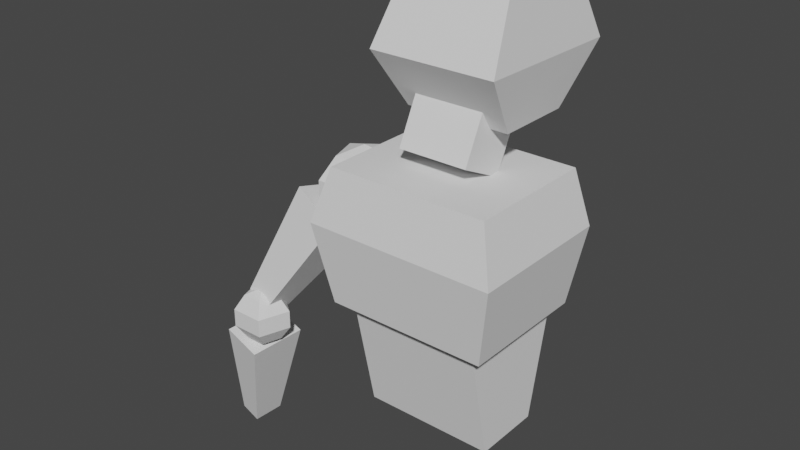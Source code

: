 # Source: lowpoly-person.blend  (saved by Blender 2.90.8; exported with 4.5.12 LTS)
import bpy
from mathutils import Matrix  # noqa: F401  (used for matrix-valued properties, if any)

bpy.ops.wm.read_factory_settings(use_empty=True)
scene = bpy.context.scene
scene.name = 'Scene'

# ---- collections
col_collection = bpy.data.collections.new('Collection'); scene.collection.children.link(col_collection)

# ---- world
world_world = bpy.data.worlds.new('World'); scene.world = world_world
world_world.use_nodes = True; world_world.node_tree.nodes.clear()
_N = world_world.node_tree.nodes; _L = world_world.node_tree.links
n0 = _N.new('ShaderNodeOutputWorld'); n0.name = 'World Output'; n0.location = (300, 300)
n1 = _N.new('ShaderNodeBackground'); n1.name = 'Background'; n1.location = (10, 300)
n1.inputs[0].default_value = (0.05088, 0.05088, 0.05088, 1.0)
_L.new(n1.outputs[0], n0.inputs[0])
n0.is_active_output = True
world_world.color = (0.05088, 0.05088, 0.05088)
world_world.use_sun_shadow = False
world_world.sun_shadow_jitter_overblur = 0.0

# ---- meshes
me_cube_010 = bpy.data.meshes.new('Cube.010')
me_cube_010.from_pydata([(1.0, -0.4253, -1.0), (1.0, -0.808, 0.7819), (1.0, 0.6202, -1.0), (1.0, 1.0, 0.7629), (0.7884, -1.035, 3.467), (0.7884, -1.259, 5.276), (0.7884, 0.1141, 3.467), (0.7884, 0.1728, 5.305), (0.9464, 0.6858, 4.336), (0.9464, -1.674, 4.304), (0.5251, -0.07552, 2.748), (0.5251, -0.6118, 3.848), (0.5251, 0.6132, 3.083), (0.5251, 0.07697, 4.184), (1.22, -0.8359, 0.7856), (1.22, -0.8359, 2.818), (1.22, 1.164, 0.7856), (1.22, 1.164, 2.818), (1.446, 1.35, 2.01), (1.446, -0.9281, 2.01), (3.912e-08, 1.164, 0.7856), (3.912e-08, 1.164, 2.818), (3.912e-08, -0.8359, 0.7856), (3.912e-08, -0.8359, 2.818), (3.912e-08, -1.171, 2.01), (3.912e-08, 1.35, 2.01), (-1.192e-07, 0.1141, 3.467), (-1.192e-07, 0.1728, 5.305), (-1.192e-07, -1.035, 3.467), (-1.192e-07, -1.259, 5.276), (-1.192e-07, -1.674, 4.304), (-1.192e-07, 0.6858, 4.336), (0.0, 0.6202, -1.0), (0.0, 1.0, 0.7629), (0.0, -0.4253, -1.0), (0.0, -0.808, 0.7819), (0.0, 0.6132, 3.083), (0.0, 0.07697, 4.184), (0.0, -0.07552, 2.748), (0.0, -0.6118, 3.848)], [], [(32, 33, 3, 2), (2, 3, 1, 0), (32, 2, 0, 34), (31, 27, 7, 8), (8, 7, 5, 9), (26, 6, 4, 28), (6, 8, 9, 4), (26, 31, 8, 6), (36, 37, 13, 12), (12, 13, 11, 10), (36, 12, 10, 38), (25, 21, 17, 18), (18, 17, 15, 19), (20, 16, 14, 22), (16, 18, 19, 14), (20, 25, 18, 16), (14, 19, 24, 22), (17, 21, 23, 15), (19, 15, 23, 24), (4, 9, 30, 28), (7, 27, 29, 5), (9, 5, 29, 30), (3, 33, 35, 1), (0, 1, 35, 34), (13, 37, 39, 11), (10, 11, 39, 38)])
_uv = me_cube_010.uv_layers.new(name='UVMap')
_uv.uv.foreach_set('vector', [0.375, 0.375, 0.625, 0.375, 0.625, 0.5, 0.375, 0.5, 0.375, 0.5, 0.625, 0.5, 0.625, 0.75, 0.375, 0.75, 0.25, 0.5, 0.375, 0.5, 0.375, 0.75, 0.25, 0.75, 0.5, 0.375, 0.625, 0.375, 0.625, 0.5, 0.5, 0.5, 0.5, 0.5, 0.625, 0.5, 0.625, 0.75, 0.5, 0.75, 0.25, 0.5, 0.375, 0.5, 0.375, 0.6833, 0.25, 0.6833, 0.375, 0.5, 0.5, 0.5, 0.5, 0.75, 0.375, 0.6833, 0.375, 0.375, 0.5, 0.375, 0.5, 0.5, 0.375, 0.5, 0.375, 0.375, 0.625, 0.375, 0.625, 0.5, 0.375, 0.5, 0.375, 0.5, 0.625, 0.5, 0.625, 0.75, 0.375, 0.75, 0.25, 0.5, 0.375, 0.5, 0.375, 0.75, 0.25, 0.75, 0.5417, 0.375, 0.625, 0.375, 0.625, 0.5, 0.5417, 0.5, 0.5417, 0.5, 0.625, 0.5, 0.625, 0.75, 0.5417, 0.75, 0.25, 0.5, 0.375, 0.5, 0.375, 0.75, 0.25, 0.75, 0.375, 0.5, 0.5417, 0.5, 0.5417, 0.75, 0.375, 0.75, 0.375, 0.375, 0.5417, 0.375, 0.5417, 0.5, 0.375, 0.5, 0.375, 0.75, 0.5417, 0.75, 0.5417, 0.875, 0.375, 0.875, 0.625, 0.5, 0.75, 0.5, 0.75, 0.75, 0.625, 0.75, 0.5417, 0.75, 0.625, 0.75, 0.625, 0.875, 0.5417, 0.875, 0.375, 0.6833, 0.5, 0.75, 0.5, 0.8875, 0.3656, 0.841, 0.625, 0.5, 0.75, 0.5, 0.75, 0.75, 0.625, 0.75, 0.5, 0.75, 0.625, 0.75, 0.625, 0.875, 0.5, 0.8875, 0.625, 0.5, 0.75, 0.5, 0.75, 0.75, 0.625, 0.75, 0.375, 0.75, 0.625, 0.75, 0.625, 0.875, 0.375, 0.875, 0.625, 0.5, 0.75, 0.5, 0.75, 0.75, 0.625, 0.75, 0.375, 0.75, 0.625, 0.75, 0.625, 0.875, 0.375, 0.875])
me_cube_010.use_remesh_fix_poles = True
me_cube_010.use_remesh_preserve_attributes = False
me_cube_010.use_mirror_vertex_groups = False
me_cube_010.update()
me_cube_011 = bpy.data.meshes.new('Cube.011')
me_cube_011.from_pydata([(-0.532, -0.532, -1.0), (-1.0, -1.0, 1.0), (-0.532, 0.532, -1.0), (-1.0, 1.0, 1.0), (0.532, -0.532, -1.0), (1.0, -1.0, 1.0), (0.532, 0.532, -1.0), (1.0, 1.0, 1.0)], [], [(0, 1, 3, 2), (2, 3, 7, 6), (6, 7, 5, 4), (4, 5, 1, 0), (2, 6, 4, 0), (7, 3, 1, 5)])
_uv = me_cube_011.uv_layers.new(name='UVMap')
_uv.uv.foreach_set('vector', [0.375, 0.0, 0.625, 0.0, 0.625, 0.25, 0.375, 0.25, 0.375, 0.25, 0.625, 0.25, 0.625, 0.5, 0.375, 0.5, 0.375, 0.5, 0.625, 0.5, 0.625, 0.75, 0.375, 0.75, 0.375, 0.75, 0.625, 0.75, 0.625, 1.0, 0.375, 1.0, 0.125, 0.5, 0.375, 0.5, 0.375, 0.75, 0.125, 0.75, 0.625, 0.5, 0.875, 0.5, 0.875, 0.75, 0.625, 0.75])
me_cube_011.use_remesh_fix_poles = True
me_cube_011.use_remesh_preserve_attributes = False
me_cube_011.use_mirror_vertex_groups = False
me_cube_011.update()
me_sphere = bpy.data.meshes.new('Sphere')
me_sphere.from_pydata([(0.0, 0.5878, 0.809), (0.0, 0.9511, 0.309), (0.0, 0.9511, -0.309), (0.0, 0.5878, -0.809), (0.559, 0.1816, 0.809), (0.9045, 0.2939, 0.309), (0.9045, 0.2939, -0.309), (0.559, 0.1816, -0.809), (0.3455, -0.4755, 0.809), (0.559, -0.7694, 0.309), (0.559, -0.7694, -0.309), (0.3455, -0.4755, -0.809), (0.0, -8.742e-08, -1.0), (-5.139e-08, -1.581e-07, 1.0), (-0.3455, -0.4755, 0.809), (-0.559, -0.7694, 0.309), (-0.559, -0.7694, -0.309), (-0.3455, -0.4755, -0.809), (-0.559, 0.1816, 0.809), (-0.9045, 0.2939, 0.309), (-0.9045, 0.2939, -0.309), (-0.559, 0.1816, -0.809)], [], [(3, 2, 6, 7), (1, 0, 4, 5), (12, 3, 7), (2, 1, 5, 6), (0, 13, 4), (4, 13, 8), (7, 6, 10, 11), (5, 4, 8, 9), (12, 7, 11), (6, 5, 9, 10), (8, 13, 14), (11, 10, 16, 17), (9, 8, 14, 15), (12, 11, 17), (10, 9, 15, 16), (14, 13, 18), (17, 16, 20, 21), (15, 14, 18, 19), (12, 17, 21), (16, 15, 19, 20), (18, 13, 0), (21, 20, 2, 3), (19, 18, 0, 1), (12, 21, 3), (20, 19, 1, 2)])
_uv = me_sphere.uv_layers.new(name='UVMap')
_uv.uv.foreach_set('vector', [0.6, 0.2, 0.6, 0.4, 0.4, 0.4, 0.4, 0.2, 0.6, 0.6, 0.6, 0.8, 0.4, 0.8, 0.4, 0.6, 0.5, 0.0, 0.6, 0.2, 0.4, 0.2, 0.6, 0.4, 0.6, 0.6, 0.4, 0.6, 0.4, 0.4, 0.6, 0.8, 0.5, 1.0, 0.4, 0.8, 0.4, 0.8, 0.3, 1.0, 0.2, 0.8, 0.4, 0.2, 0.4, 0.4, 0.2, 0.4, 0.2, 0.2, 0.4, 0.6, 0.4, 0.8, 0.2, 0.8, 0.2, 0.6, 0.3, 0.0, 0.4, 0.2, 0.2, 0.2, 0.4, 0.4, 0.4, 0.6, 0.2, 0.6, 0.2, 0.4, 0.2, 0.8, 0.1, 1.0, 0.0, 0.8, 0.2, 0.2, 0.2, 0.4, 0.0, 0.4, 0.0, 0.2, 0.2, 0.6, 0.2, 0.8, 0.0, 0.8, 0.0, 0.6, 0.1, 0.0, 0.2, 0.2, 0.0, 0.2, 0.2, 0.4, 0.2, 0.6, 0.0, 0.6, 0.0, 0.4, 1.0, 0.8, 0.9, 1.0, 0.8, 0.8, 1.0, 0.2, 1.0, 0.4, 0.8, 0.4, 0.8, 0.2, 1.0, 0.6, 1.0, 0.8, 0.8, 0.8, 0.8, 0.6, 0.9, 0.0, 1.0, 0.2, 0.8, 0.2, 1.0, 0.4, 1.0, 0.6, 0.8, 0.6, 0.8, 0.4, 0.8, 0.8, 0.7, 1.0, 0.6, 0.8, 0.8, 0.2, 0.8, 0.4, 0.6, 0.4, 0.6, 0.2, 0.8, 0.6, 0.8, 0.8, 0.6, 0.8, 0.6, 0.6, 0.7, 0.0, 0.8, 0.2, 0.6, 0.2, 0.8, 0.4, 0.8, 0.6, 0.6, 0.6, 0.6, 0.4])
me_sphere.use_remesh_fix_poles = True
me_sphere.use_remesh_preserve_attributes = False
me_sphere.use_mirror_vertex_groups = False
me_sphere.update()
me_sphere_001 = bpy.data.meshes.new('Sphere.001')
me_sphere_001.from_pydata([(0.0, 0.5878, 0.809), (0.0, 0.9511, 0.309), (0.0, 0.9511, -0.309), (0.0, 0.5878, -0.809), (0.559, 0.1816, 0.809), (0.9045, 0.2939, 0.309), (0.9045, 0.2939, -0.309), (0.559, 0.1816, -0.809), (0.3455, -0.4755, 0.809), (0.559, -0.7694, 0.309), (0.559, -0.7694, -0.309), (0.3455, -0.4755, -0.809), (0.0, -8.742e-08, -1.0), (-5.139e-08, -1.581e-07, 1.0), (-0.3455, -0.4755, 0.809), (-0.559, -0.7694, 0.309), (-0.559, -0.7694, -0.309), (-0.3455, -0.4755, -0.809), (-0.559, 0.1816, 0.809), (-0.9045, 0.2939, 0.309), (-0.9045, 0.2939, -0.309), (-0.559, 0.1816, -0.809)], [], [(3, 2, 6, 7), (1, 0, 4, 5), (12, 3, 7), (2, 1, 5, 6), (0, 13, 4), (4, 13, 8), (7, 6, 10, 11), (5, 4, 8, 9), (12, 7, 11), (6, 5, 9, 10), (8, 13, 14), (11, 10, 16, 17), (9, 8, 14, 15), (12, 11, 17), (10, 9, 15, 16), (14, 13, 18), (17, 16, 20, 21), (15, 14, 18, 19), (12, 17, 21), (16, 15, 19, 20), (18, 13, 0), (21, 20, 2, 3), (19, 18, 0, 1), (12, 21, 3), (20, 19, 1, 2)])
_uv = me_sphere_001.uv_layers.new(name='UVMap')
_uv.uv.foreach_set('vector', [0.6, 0.2, 0.6, 0.4, 0.4, 0.4, 0.4, 0.2, 0.6, 0.6, 0.6, 0.8, 0.4, 0.8, 0.4, 0.6, 0.5, 0.0, 0.6, 0.2, 0.4, 0.2, 0.6, 0.4, 0.6, 0.6, 0.4, 0.6, 0.4, 0.4, 0.6, 0.8, 0.5, 1.0, 0.4, 0.8, 0.4, 0.8, 0.3, 1.0, 0.2, 0.8, 0.4, 0.2, 0.4, 0.4, 0.2, 0.4, 0.2, 0.2, 0.4, 0.6, 0.4, 0.8, 0.2, 0.8, 0.2, 0.6, 0.3, 0.0, 0.4, 0.2, 0.2, 0.2, 0.4, 0.4, 0.4, 0.6, 0.2, 0.6, 0.2, 0.4, 0.2, 0.8, 0.1, 1.0, 0.0, 0.8, 0.2, 0.2, 0.2, 0.4, 0.0, 0.4, 0.0, 0.2, 0.2, 0.6, 0.2, 0.8, 0.0, 0.8, 0.0, 0.6, 0.1, 0.0, 0.2, 0.2, 0.0, 0.2, 0.2, 0.4, 0.2, 0.6, 0.0, 0.6, 0.0, 0.4, 1.0, 0.8, 0.9, 1.0, 0.8, 0.8, 1.0, 0.2, 1.0, 0.4, 0.8, 0.4, 0.8, 0.2, 1.0, 0.6, 1.0, 0.8, 0.8, 0.8, 0.8, 0.6, 0.9, 0.0, 1.0, 0.2, 0.8, 0.2, 1.0, 0.4, 1.0, 0.6, 0.8, 0.6, 0.8, 0.4, 0.8, 0.8, 0.7, 1.0, 0.6, 0.8, 0.8, 0.2, 0.8, 0.4, 0.6, 0.4, 0.6, 0.2, 0.8, 0.6, 0.8, 0.8, 0.6, 0.8, 0.6, 0.6, 0.7, 0.0, 0.8, 0.2, 0.6, 0.2, 0.8, 0.4, 0.8, 0.6, 0.6, 0.6, 0.6, 0.4])
me_sphere_001.use_remesh_fix_poles = True
me_sphere_001.use_remesh_preserve_attributes = False
me_sphere_001.use_mirror_vertex_groups = False
me_sphere_001.update()
me_cube_012 = bpy.data.meshes.new('Cube.012')
me_cube_012.from_pydata([(-0.532, -0.532, -1.0), (-1.0, -1.0, 1.0), (-0.532, 0.532, -1.0), (-1.0, 1.0, 1.0), (0.532, -0.532, -1.0), (1.0, -1.0, 1.0), (0.532, 0.532, -1.0), (1.0, 1.0, 1.0)], [], [(0, 1, 3, 2), (2, 3, 7, 6), (6, 7, 5, 4), (4, 5, 1, 0), (2, 6, 4, 0), (7, 3, 1, 5)])
_uv = me_cube_012.uv_layers.new(name='UVMap')
_uv.uv.foreach_set('vector', [0.375, 0.0, 0.625, 0.0, 0.625, 0.25, 0.375, 0.25, 0.375, 0.25, 0.625, 0.25, 0.625, 0.5, 0.375, 0.5, 0.375, 0.5, 0.625, 0.5, 0.625, 0.75, 0.375, 0.75, 0.375, 0.75, 0.625, 0.75, 0.625, 1.0, 0.375, 1.0, 0.125, 0.5, 0.375, 0.5, 0.375, 0.75, 0.125, 0.75, 0.625, 0.5, 0.875, 0.5, 0.875, 0.75, 0.625, 0.75])
me_cube_012.use_remesh_fix_poles = True
me_cube_012.use_remesh_preserve_attributes = False
me_cube_012.use_mirror_vertex_groups = False
me_cube_012.update()

# ---- objects
ob_person = bpy.data.objects.new('person', me_cube_010)
ob_cube = bpy.data.objects.new('Cube', me_cube_011)
ob_sphere = bpy.data.objects.new('Sphere', me_sphere)
ob_sphere_001 = bpy.data.objects.new('Sphere.001', me_sphere_001)
ob_cube_001 = bpy.data.objects.new('Cube.001', me_cube_012)

# ---- transforms, parenting, visibility, modifiers, constraints
ob_person.location = (6.765e-09, 0.3196, 1.592)
ob_person.rotation_euler = (0.0, -0.0, 3.142)
ob_person.lineart.crease_threshold = 0.0
_m = ob_person.modifiers.new('Mirror', 'MIRROR')
_m.use_clip = True
ob_cube.location = (-2.313, -0.3681, 2.578)
ob_cube.rotation_euler = (-0.3131, 0.4977, -0.1534)
ob_cube.scale = (0.397, 0.4359, 1.0)
ob_cube.lineart.crease_threshold = 0.0
ob_sphere.location = (-1.384, 0.0, 3.732)
ob_sphere.scale = (0.6758, 0.6758, 0.6758)
ob_sphere.lineart.crease_threshold = 0.0
ob_sphere_001.location = (-2.796, -0.7355, 1.514)
ob_sphere_001.scale = (0.4547, 0.4547, 0.4547)
ob_sphere_001.lineart.crease_threshold = 0.0
ob_cube_001.location = (-3.142, -0.5087, 0.2503)
ob_cube_001.rotation_euler = (0.08788, 0.2458, -0.123)
ob_cube_001.scale = (0.3253, 0.4345, 0.8997)
ob_cube_001.lineart.crease_threshold = 0.0

# ---- collection membership
col_collection.objects.link(ob_person)
col_collection.objects.link(ob_cube)
col_collection.objects.link(ob_sphere)
col_collection.objects.link(ob_sphere_001)
col_collection.objects.link(ob_cube_001)

# ---- scene / render settings (as saved in the file)
scene.frame_start = 1; scene.frame_end = 250; scene.frame_set(5)
scene.render.engine = 'BLENDER_EEVEE_NEXT'
scene.cycles.use_denoising = False
scene.cycles.samples = 128
scene.cycles.sampling_pattern = 'TABULATED_SOBOL'
scene.cycles.use_adaptive_sampling = False
scene.cycles.use_light_tree = False
scene.view_settings.view_transform = 'Filmic'
bpy.context.view_layer.update()

# ---- added for rendering (the .blend has no active camera and no usable light): camera, sun
cam_auto = bpy.data.cameras.new('AutoCamera')
cam_auto.lens = 50.0
cam_auto.sensor_width = 36.0
cam_auto.clip_end = 1000.0
ob_auto_camera = bpy.data.objects.new('AutoCamera', cam_auto)
scene.collection.objects.link(ob_auto_camera)
ob_auto_camera.location = (7.85395, -10.3367, 10.275)
ob_auto_camera.rotation_euler = (1.09748, -7.21219e-08, 0.694738)
scene.camera = ob_auto_camera
light_auto_sun = bpy.data.lights.new('AutoSun', 'SUN')
light_auto_sun.energy = 3.0
light_auto_sun.angle = 0.0523599
ob_auto_sun = bpy.data.objects.new('AutoSun', light_auto_sun)
scene.collection.objects.link(ob_auto_sun)
ob_auto_sun.rotation_euler = (0.872665, 0.174533, 0.523599)
bpy.context.view_layer.update()
